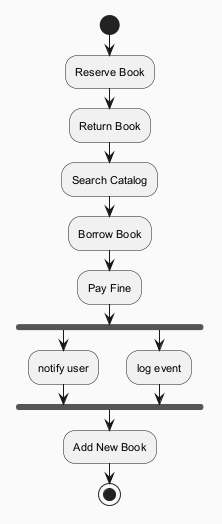

The diagram above was rendered by PlantUML. Its source (embedded in the PNG):
@startuml
skinparam backgroundColor #FAFAFA
skinparam classBackgroundColor #FFF3E0
skinparam classBorderColor #E65100
skinparam defaultFontSize 11
start
:Reserve Book;
:Return Book;
:Search Catalog;
:Borrow Book;
:Pay Fine;
fork
:notify user;
fork again
:log event;
end fork
:Add New Book;
stop
@enduml